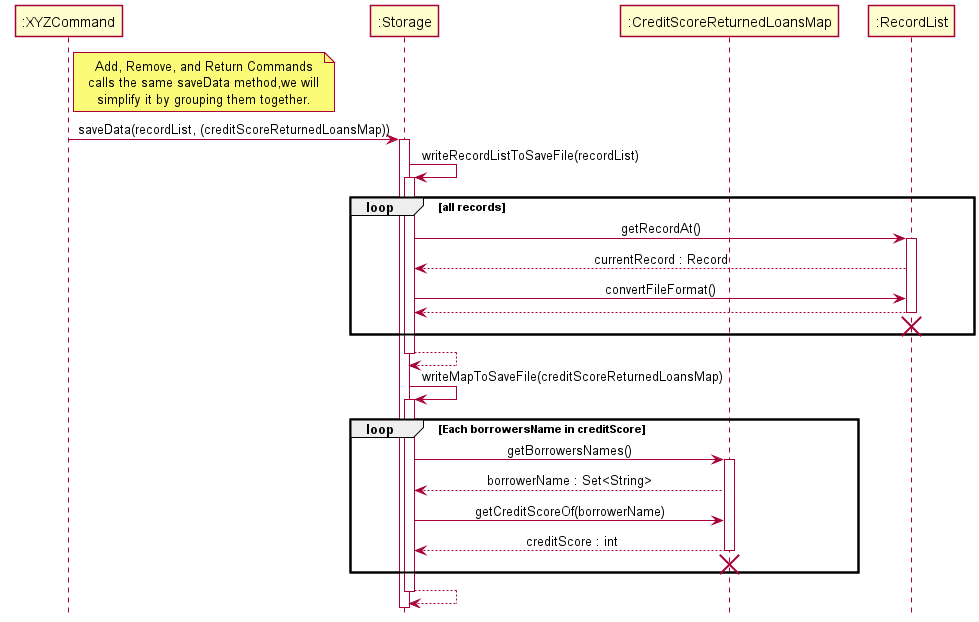

The diagram above was rendered by PlantUML. Its source (embedded in the PNG):
@startuml
'https://plantuml.com/sequence-diagram
!include style.puml

Participant ":XYZCommand" as XYZCommand
Participant ":Storage" as Storage
Participant ":CreditScoreReturnedLoansMap" as CSRLM
Participant ":RecordList" as RecordList

note right of XYZCommand
Add, Remove, and Return Commands
calls the same saveData method,we will
simplify it by grouping them together.
end note

XYZCommand -> Storage : saveData(recordList, (creditScoreReturnedLoansMap))
activate Storage
Storage -> Storage : writeRecordListToSaveFile(recordList)
activate Storage
Loop all records
Storage -> RecordList : getRecordAt()
activate RecordList
RecordList --> Storage : currentRecord : Record
Storage -> RecordList : convertFileFormat()
RecordList --> Storage
deactivate RecordList
RecordList --[Hidden]> Storage
destroy RecordList
end loop

activate Storage
Storage --> Storage
deactivate Storage
Storage -> Storage : writeMapToSaveFile(creditScoreReturnedLoansMap)

activate Storage
Loop Each borrowersName in creditScore
Storage -> CSRLM : getBorrowersNames()
activate CSRLM
CSRLM --> Storage : borrowerName : Set<String>
Storage -> CSRLM : getCreditScoreOf(borrowerName)
CSRLM --> Storage : creditScore : int
deactivate CSRLM
CSRLM --[Hidden]> Storage
destroy CSRLM
end loop
Storage --> Storage
deactivate Storage

@enduml